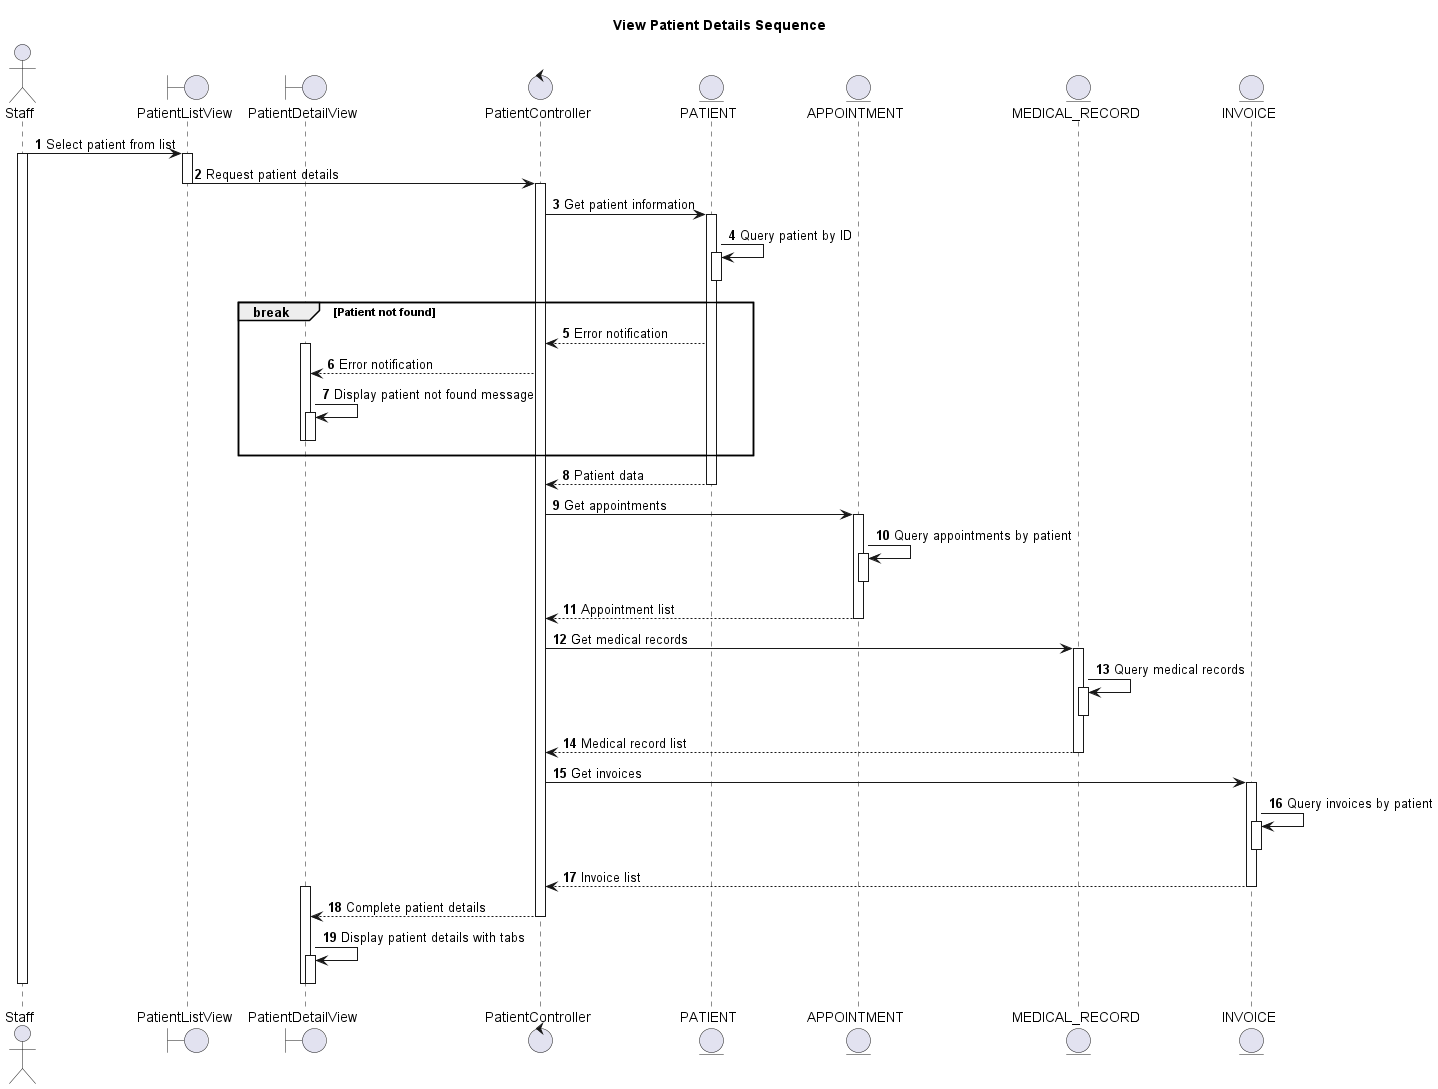

The diagram above was rendered by PlantUML. Its source (embedded in the PNG):
@startuml
autonumber

actor Staff as St
boundary PatientListView as PLV
boundary PatientDetailView as PDV
control PatientController as PC
entity PATIENT as P
entity APPOINTMENT as A
entity MEDICAL_RECORD as MR
entity INVOICE as I

title View Patient Details Sequence

St -> PLV: Select patient from list
activate St
activate PLV
PLV -> PC: Request patient details
deactivate PLV
activate PC

PC -> P: Get patient information
activate P
P -> P: Query patient by ID
activate P
deactivate P

break Patient not found
  PC <-- P: Error notification
  activate PDV
  PDV <-- PC: Error notification
  PDV -> PDV: Display patient not found message
  activate PDV
  deactivate PDV
  deactivate PDV
end

PC <-- P: Patient data
deactivate P

PC -> A: Get appointments
activate A
A -> A: Query appointments by patient
activate A
deactivate A
PC <-- A: Appointment list
deactivate A

PC -> MR: Get medical records
activate MR
MR -> MR: Query medical records
activate MR
deactivate MR
PC <-- MR: Medical record list
deactivate MR

PC -> I: Get invoices
activate I
I -> I: Query invoices by patient
activate I
deactivate I
PC <-- I: Invoice list
deactivate I

activate PDV
PDV <-- PC: Complete patient details
deactivate PC
PDV -> PDV: Display patient details with tabs
activate PDV
deactivate PDV

deactivate PDV
deactivate St

@enduml